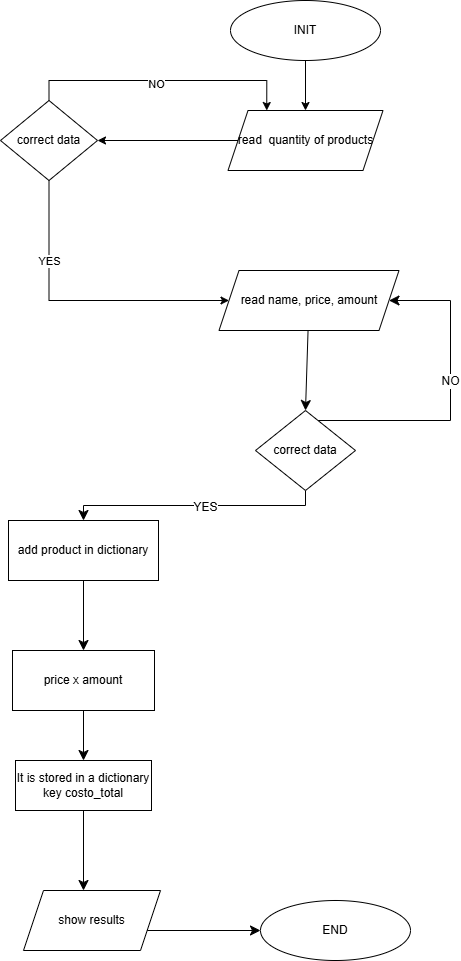

The diagram above was exported from draw.io. Its source (the exported page's mxGraphModel, read from the mxfile embedded in the PNG):
<mxGraphModel dx="872" dy="439" grid="1" gridSize="10" guides="1" tooltips="1" connect="1" arrows="1" fold="1" page="1" pageScale="1" pageWidth="827" pageHeight="1169" math="0" shadow="0">
  <root>
    <mxCell id="0" />
    <mxCell id="1" parent="0" />
    <mxCell id="UVxTuciFMJzv46B5RJ1F-1" edge="1" parent="1" source="UVxTuciFMJzv46B5RJ1F-2" style="edgeStyle=none;curved=1;rounded=0;orthogonalLoop=1;jettySize=auto;html=1;entryX=0.5;entryY=0;entryDx=0;entryDy=0;fontSize=12;startSize=8;endSize=8;" target="UVxTuciFMJzv46B5RJ1F-17">
      <mxGeometry relative="1" as="geometry" />
    </mxCell>
    <mxCell id="UVxTuciFMJzv46B5RJ1F-2" parent="1" style="shape=parallelogram;perimeter=parallelogramPerimeter;whiteSpace=wrap;html=1;fixedSize=1;" value="read name, price, amount" vertex="1">
      <mxGeometry height="60" width="180" x="438.5" y="590" as="geometry" />
    </mxCell>
    <mxCell id="UVxTuciFMJzv46B5RJ1F-3" edge="1" parent="1" source="UVxTuciFMJzv46B5RJ1F-4" style="edgeStyle=none;curved=1;rounded=0;orthogonalLoop=1;jettySize=auto;html=1;fontSize=12;startSize=8;endSize=8;" target="UVxTuciFMJzv46B5RJ1F-8">
      <mxGeometry relative="1" as="geometry" />
    </mxCell>
    <mxCell id="UVxTuciFMJzv46B5RJ1F-4" parent="1" style="rounded=0;whiteSpace=wrap;html=1;" value="add product in dictionary" vertex="1">
      <mxGeometry height="60" width="150" x="228" y="840" as="geometry" />
    </mxCell>
    <mxCell id="UVxTuciFMJzv46B5RJ1F-5" edge="1" parent="1" source="UVxTuciFMJzv46B5RJ1F-6" style="edgeStyle=orthogonalEdgeStyle;rounded=0;orthogonalLoop=1;jettySize=auto;html=1;entryX=0.5;entryY=0;entryDx=0;entryDy=0;" target="UVxTuciFMJzv46B5RJ1F-20">
      <mxGeometry relative="1" as="geometry" />
    </mxCell>
    <mxCell id="UVxTuciFMJzv46B5RJ1F-6" parent="1" style="ellipse;whiteSpace=wrap;html=1;" value="INIT" vertex="1">
      <mxGeometry height="60" width="150" x="450" y="320" as="geometry" />
    </mxCell>
    <mxCell id="UVxTuciFMJzv46B5RJ1F-7" edge="1" parent="1" source="UVxTuciFMJzv46B5RJ1F-8" style="edgeStyle=none;curved=1;rounded=0;orthogonalLoop=1;jettySize=auto;html=1;fontSize=12;startSize=8;endSize=8;" target="UVxTuciFMJzv46B5RJ1F-10">
      <mxGeometry relative="1" as="geometry" />
    </mxCell>
    <mxCell id="UVxTuciFMJzv46B5RJ1F-8" parent="1" style="rounded=0;whiteSpace=wrap;html=1;" value="price x amount" vertex="1">
      <mxGeometry height="60" width="142" x="232" y="970" as="geometry" />
    </mxCell>
    <mxCell id="UVxTuciFMJzv46B5RJ1F-9" edge="1" parent="1" source="UVxTuciFMJzv46B5RJ1F-10" style="edgeStyle=none;curved=1;rounded=0;orthogonalLoop=1;jettySize=auto;html=1;fontSize=12;startSize=8;endSize=8;">
      <mxGeometry relative="1" as="geometry">
        <mxPoint x="303" y="1210" as="targetPoint" />
      </mxGeometry>
    </mxCell>
    <mxCell id="UVxTuciFMJzv46B5RJ1F-10" parent="1" style="rounded=0;whiteSpace=wrap;html=1;" value="It is stored in a dictionary key costo_total" vertex="1">
      <mxGeometry height="50" width="136" x="235" y="1080" as="geometry" />
    </mxCell>
    <mxCell id="UVxTuciFMJzv46B5RJ1F-11" edge="1" parent="1" style="edgeStyle=orthogonalEdgeStyle;rounded=0;orthogonalLoop=1;jettySize=auto;html=1;fontSize=12;startSize=8;endSize=8;" target="UVxTuciFMJzv46B5RJ1F-18">
      <mxGeometry relative="1" as="geometry">
        <mxPoint x="363" y="1250" as="sourcePoint" />
      </mxGeometry>
    </mxCell>
    <mxCell id="UVxTuciFMJzv46B5RJ1F-13" edge="1" parent="1" source="UVxTuciFMJzv46B5RJ1F-17" style="edgeStyle=elbowEdgeStyle;rounded=0;orthogonalLoop=1;jettySize=auto;html=1;entryX=0.5;entryY=0;entryDx=0;entryDy=0;fontSize=12;startSize=8;endSize=8;elbow=vertical;" target="UVxTuciFMJzv46B5RJ1F-4">
      <mxGeometry relative="1" as="geometry" />
    </mxCell>
    <mxCell id="UVxTuciFMJzv46B5RJ1F-14" connectable="0" parent="UVxTuciFMJzv46B5RJ1F-13" style="edgeLabel;html=1;align=center;verticalAlign=middle;resizable=0;points=[];fontSize=12;" value="YES" vertex="1">
      <mxGeometry relative="1" x="0.2411" y="1" as="geometry">
        <mxPoint x="40" as="offset" />
      </mxGeometry>
    </mxCell>
    <mxCell id="UVxTuciFMJzv46B5RJ1F-15" edge="1" parent="1" source="UVxTuciFMJzv46B5RJ1F-17" style="edgeStyle=orthogonalEdgeStyle;rounded=0;orthogonalLoop=1;jettySize=auto;html=1;fontSize=12;startSize=8;endSize=8;entryX=1;entryY=0.5;entryDx=0;entryDy=0;" target="UVxTuciFMJzv46B5RJ1F-2">
      <mxGeometry relative="1" as="geometry">
        <Array as="points">
          <mxPoint x="670" y="740" />
          <mxPoint x="670" y="620" />
        </Array>
        <mxPoint x="630" y="580" as="targetPoint" />
      </mxGeometry>
    </mxCell>
    <mxCell id="UVxTuciFMJzv46B5RJ1F-16" connectable="0" parent="UVxTuciFMJzv46B5RJ1F-15" style="edgeLabel;html=1;align=center;verticalAlign=middle;resizable=0;points=[];fontSize=12;" value="NO" vertex="1">
      <mxGeometry relative="1" x="0.0937" y="1" as="geometry">
        <mxPoint as="offset" />
      </mxGeometry>
    </mxCell>
    <mxCell id="UVxTuciFMJzv46B5RJ1F-17" parent="1" style="rhombus;whiteSpace=wrap;html=1;" value="correct data" vertex="1">
      <mxGeometry height="80" width="100" x="475" y="730" as="geometry" />
    </mxCell>
    <mxCell id="UVxTuciFMJzv46B5RJ1F-18" parent="1" style="ellipse;whiteSpace=wrap;html=1;" value="END" vertex="1">
      <mxGeometry height="60" width="150" x="480" y="1220" as="geometry" />
    </mxCell>
    <mxCell id="UVxTuciFMJzv46B5RJ1F-19" edge="1" parent="1" source="UVxTuciFMJzv46B5RJ1F-20" style="edgeStyle=orthogonalEdgeStyle;rounded=0;orthogonalLoop=1;jettySize=auto;html=1;exitX=0;exitY=0.5;exitDx=0;exitDy=0;entryX=1;entryY=0.5;entryDx=0;entryDy=0;" target="UVxTuciFMJzv46B5RJ1F-25">
      <mxGeometry relative="1" as="geometry" />
    </mxCell>
    <mxCell id="UVxTuciFMJzv46B5RJ1F-20" parent="1" style="shape=parallelogram;perimeter=parallelogramPerimeter;whiteSpace=wrap;html=1;fixedSize=1;" value="read&amp;nbsp; quantity of products" vertex="1">
      <mxGeometry height="60" width="155" x="447.5" y="430" as="geometry" />
    </mxCell>
    <mxCell id="UVxTuciFMJzv46B5RJ1F-21" edge="1" parent="1" source="UVxTuciFMJzv46B5RJ1F-25" style="edgeStyle=orthogonalEdgeStyle;rounded=0;orthogonalLoop=1;jettySize=auto;html=1;entryX=0;entryY=0.5;entryDx=0;entryDy=0;" target="UVxTuciFMJzv46B5RJ1F-2">
      <mxGeometry relative="1" as="geometry">
        <Array as="points">
          <mxPoint x="268" y="620" />
        </Array>
      </mxGeometry>
    </mxCell>
    <mxCell id="UVxTuciFMJzv46B5RJ1F-22" connectable="0" parent="UVxTuciFMJzv46B5RJ1F-21" style="edgeLabel;html=1;align=center;verticalAlign=middle;resizable=0;points=[];" value="YES" vertex="1">
      <mxGeometry relative="1" x="-0.6114" y="-1" as="geometry">
        <mxPoint x="1" y="22" as="offset" />
      </mxGeometry>
    </mxCell>
    <mxCell id="UVxTuciFMJzv46B5RJ1F-23" edge="1" parent="1" source="UVxTuciFMJzv46B5RJ1F-25" style="edgeStyle=orthogonalEdgeStyle;rounded=0;orthogonalLoop=1;jettySize=auto;html=1;entryX=0.25;entryY=0;entryDx=0;entryDy=0;" target="UVxTuciFMJzv46B5RJ1F-20">
      <mxGeometry relative="1" as="geometry">
        <Array as="points">
          <mxPoint x="268" y="400" />
          <mxPoint x="486" y="400" />
        </Array>
      </mxGeometry>
    </mxCell>
    <mxCell id="UVxTuciFMJzv46B5RJ1F-24" connectable="0" parent="UVxTuciFMJzv46B5RJ1F-23" style="edgeLabel;html=1;align=center;verticalAlign=middle;resizable=0;points=[];" value="NO" vertex="1">
      <mxGeometry relative="1" x="-0.051" y="-3" as="geometry">
        <mxPoint as="offset" />
      </mxGeometry>
    </mxCell>
    <mxCell id="UVxTuciFMJzv46B5RJ1F-25" parent="1" style="rhombus;whiteSpace=wrap;html=1;" value="correct data" vertex="1">
      <mxGeometry height="80" width="97" x="220" y="420" as="geometry" />
    </mxCell>
    <mxCell id="UVxTuciFMJzv46B5RJ1F-26" parent="1" style="shape=parallelogram;perimeter=parallelogramPerimeter;whiteSpace=wrap;html=1;fixedSize=1;" value="show results" vertex="1">
      <mxGeometry height="60" width="137" x="243" y="1210" as="geometry" />
    </mxCell>
  </root>
</mxGraphModel>